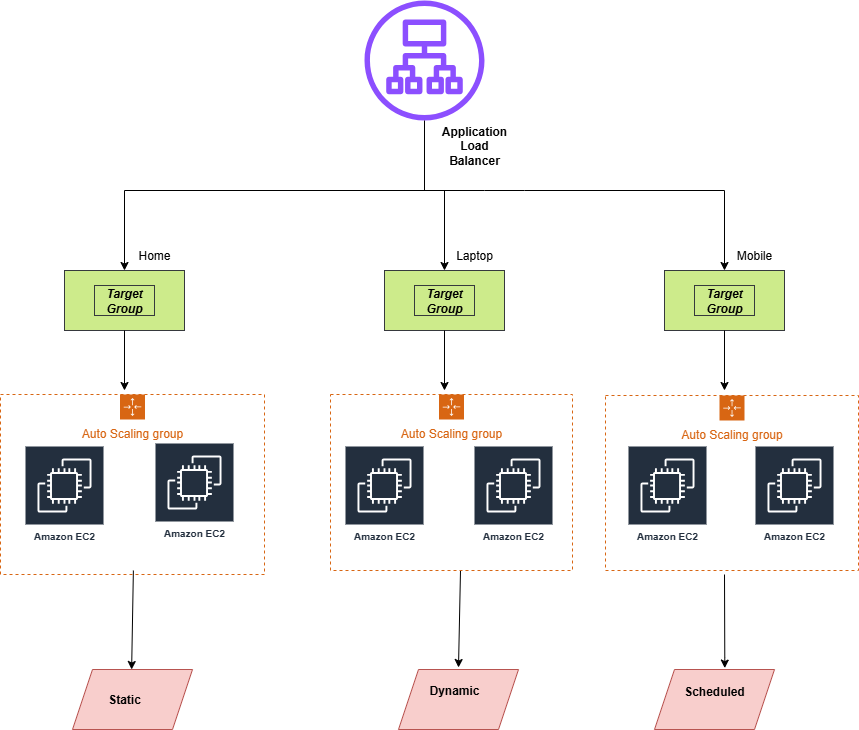

The diagram above was exported from draw.io. Its source (the exported page's mxGraphModel, read from the mxfile embedded in the PNG):
<mxGraphModel dx="1875" dy="532" grid="1" gridSize="11" guides="1" tooltips="1" connect="1" arrows="1" fold="1" page="1" pageScale="1" pageWidth="827" pageHeight="1169" background="#ffffff" math="0" shadow="0">
  <root>
    <mxCell id="0" />
    <mxCell id="1" parent="0" />
    <mxCell id="1QSwPLyY6jc3lgKRBhYc-1" value="" style="sketch=0;outlineConnect=0;fontColor=#232F3E;gradientColor=none;fillColor=#8C4FFF;strokeColor=none;dashed=0;verticalLabelPosition=bottom;verticalAlign=top;align=center;html=1;fontSize=12;fontStyle=0;aspect=fixed;pointerEvents=1;shape=mxgraph.aws4.application_load_balancer;" parent="1" vertex="1">
      <mxGeometry x="320" y="90" width="120" height="120" as="geometry" />
    </mxCell>
    <mxCell id="1QSwPLyY6jc3lgKRBhYc-5" value="Application Load Balancer" style="text;html=1;align=center;verticalAlign=middle;whiteSpace=wrap;rounded=0;fontStyle=1" parent="1" vertex="1">
      <mxGeometry x="400" y="220" width="60" height="30" as="geometry" />
    </mxCell>
    <mxCell id="1QSwPLyY6jc3lgKRBhYc-6" value="" style="endArrow=none;html=1;rounded=0;" parent="1" target="1QSwPLyY6jc3lgKRBhYc-1" edge="1">
      <mxGeometry width="50" height="50" relative="1" as="geometry">
        <mxPoint x="380" y="280" as="sourcePoint" />
        <mxPoint x="385" y="200" as="targetPoint" />
      </mxGeometry>
    </mxCell>
    <mxCell id="1QSwPLyY6jc3lgKRBhYc-7" value="" style="endArrow=none;html=1;rounded=0;" parent="1" edge="1">
      <mxGeometry width="50" height="50" relative="1" as="geometry">
        <mxPoint x="80" y="280" as="sourcePoint" />
        <mxPoint x="680" y="280" as="targetPoint" />
        <Array as="points">
          <mxPoint x="440" y="280" />
          <mxPoint x="480" y="280" />
        </Array>
      </mxGeometry>
    </mxCell>
    <mxCell id="1QSwPLyY6jc3lgKRBhYc-11" value="" style="endArrow=classic;html=1;rounded=0;" parent="1" edge="1">
      <mxGeometry width="50" height="50" relative="1" as="geometry">
        <mxPoint x="80" y="280" as="sourcePoint" />
        <mxPoint x="80" y="360" as="targetPoint" />
      </mxGeometry>
    </mxCell>
    <mxCell id="1QSwPLyY6jc3lgKRBhYc-12" value="" style="endArrow=classic;html=1;rounded=0;" parent="1" edge="1">
      <mxGeometry width="50" height="50" relative="1" as="geometry">
        <mxPoint x="400" y="280" as="sourcePoint" />
        <mxPoint x="400" y="360" as="targetPoint" />
      </mxGeometry>
    </mxCell>
    <mxCell id="1QSwPLyY6jc3lgKRBhYc-13" value="" style="endArrow=classic;html=1;rounded=0;" parent="1" edge="1">
      <mxGeometry width="50" height="50" relative="1" as="geometry">
        <mxPoint x="680" y="280" as="sourcePoint" />
        <mxPoint x="680" y="360" as="targetPoint" />
      </mxGeometry>
    </mxCell>
    <mxCell id="1QSwPLyY6jc3lgKRBhYc-15" value="" style="rounded=0;whiteSpace=wrap;html=1;fillColor=#cdeb8b;strokeColor=#36393d;" parent="1" vertex="1">
      <mxGeometry x="20" y="360" width="120" height="60" as="geometry" />
    </mxCell>
    <mxCell id="1QSwPLyY6jc3lgKRBhYc-16" value="" style="rounded=0;whiteSpace=wrap;html=1;fillColor=#cdeb8b;strokeColor=#36393d;" parent="1" vertex="1">
      <mxGeometry x="340" y="360" width="120" height="60" as="geometry" />
    </mxCell>
    <mxCell id="1QSwPLyY6jc3lgKRBhYc-17" value="" style="rounded=0;whiteSpace=wrap;html=1;fillColor=#cdeb8b;strokeColor=#36393d;" parent="1" vertex="1">
      <mxGeometry x="620" y="360" width="120" height="60" as="geometry" />
    </mxCell>
    <mxCell id="1QSwPLyY6jc3lgKRBhYc-18" value="Target Group" style="text;html=1;align=center;verticalAlign=middle;whiteSpace=wrap;rounded=0;fontStyle=3;fillColor=#cdeb8b;strokeColor=#36393d;" parent="1" vertex="1">
      <mxGeometry x="50" y="375" width="60" height="30" as="geometry" />
    </mxCell>
    <mxCell id="1QSwPLyY6jc3lgKRBhYc-19" value="Target Group" style="text;html=1;align=center;verticalAlign=middle;whiteSpace=wrap;rounded=0;fontStyle=3;fillColor=#cdeb8b;strokeColor=#36393d;" parent="1" vertex="1">
      <mxGeometry x="370" y="375" width="60" height="30" as="geometry" />
    </mxCell>
    <mxCell id="1QSwPLyY6jc3lgKRBhYc-20" value="Target Group" style="text;html=1;align=center;verticalAlign=middle;whiteSpace=wrap;rounded=0;fillColor=#cdeb8b;strokeColor=#36393d;fontStyle=3" parent="1" vertex="1">
      <mxGeometry x="650" y="375" width="60" height="30" as="geometry" />
    </mxCell>
    <mxCell id="1QSwPLyY6jc3lgKRBhYc-21" value="" style="endArrow=classic;html=1;rounded=0;exitX=0.5;exitY=1;exitDx=0;exitDy=0;" parent="1" source="1QSwPLyY6jc3lgKRBhYc-15" edge="1">
      <mxGeometry width="50" height="50" relative="1" as="geometry">
        <mxPoint x="40" y="480" as="sourcePoint" />
        <mxPoint x="80" y="480" as="targetPoint" />
      </mxGeometry>
    </mxCell>
    <mxCell id="1QSwPLyY6jc3lgKRBhYc-22" value="" style="endArrow=classic;html=1;rounded=0;exitX=0.5;exitY=1;exitDx=0;exitDy=0;" parent="1" source="1QSwPLyY6jc3lgKRBhYc-16" edge="1">
      <mxGeometry width="50" height="50" relative="1" as="geometry">
        <mxPoint x="364" y="490" as="sourcePoint" />
        <mxPoint x="400" y="480" as="targetPoint" />
      </mxGeometry>
    </mxCell>
    <mxCell id="1QSwPLyY6jc3lgKRBhYc-23" value="" style="endArrow=classic;html=1;rounded=0;exitX=0.5;exitY=1;exitDx=0;exitDy=0;" parent="1" source="1QSwPLyY6jc3lgKRBhYc-17" edge="1">
      <mxGeometry width="50" height="50" relative="1" as="geometry">
        <mxPoint x="650" y="500" as="sourcePoint" />
        <mxPoint x="680" y="480" as="targetPoint" />
      </mxGeometry>
    </mxCell>
    <mxCell id="1QSwPLyY6jc3lgKRBhYc-66" value="" style="shape=parallelogram;perimeter=parallelogramPerimeter;whiteSpace=wrap;html=1;fixedSize=1;rounded=0;strokeColor=#b85450;align=center;verticalAlign=middle;fontFamily=Helvetica;fontSize=12;fontStyle=1;fillColor=#f8cecc;" parent="1" vertex="1">
      <mxGeometry x="28" y="759" width="120" height="60" as="geometry" />
    </mxCell>
    <mxCell id="1QSwPLyY6jc3lgKRBhYc-67" value="" style="shape=parallelogram;perimeter=parallelogramPerimeter;whiteSpace=wrap;html=1;fixedSize=1;rounded=0;strokeColor=#b85450;align=center;verticalAlign=middle;fontFamily=Helvetica;fontSize=12;fontStyle=1;fillColor=#f8cecc;" parent="1" vertex="1">
      <mxGeometry x="354" y="759" width="120" height="60" as="geometry" />
    </mxCell>
    <mxCell id="1QSwPLyY6jc3lgKRBhYc-68" value="" style="shape=parallelogram;perimeter=parallelogramPerimeter;whiteSpace=wrap;html=1;fixedSize=1;rounded=0;strokeColor=#b85450;align=center;verticalAlign=middle;fontFamily=Helvetica;fontSize=12;fontStyle=1;fillColor=#f8cecc;" parent="1" vertex="1">
      <mxGeometry x="610" y="759" width="120" height="60" as="geometry" />
    </mxCell>
    <mxCell id="1QSwPLyY6jc3lgKRBhYc-69" value="Static" style="text;html=1;align=center;verticalAlign=middle;whiteSpace=wrap;rounded=0;fontFamily=Helvetica;fontSize=12;fontColor=default;fontStyle=1;" parent="1" vertex="1">
      <mxGeometry x="50" y="774" width="60" height="30" as="geometry" />
    </mxCell>
    <mxCell id="1QSwPLyY6jc3lgKRBhYc-70" value="Dynamic" style="text;html=1;align=center;verticalAlign=middle;whiteSpace=wrap;rounded=0;fontFamily=Helvetica;fontSize=12;fontColor=default;fontStyle=1;" parent="1" vertex="1">
      <mxGeometry x="380" y="765" width="60" height="30" as="geometry" />
    </mxCell>
    <mxCell id="1QSwPLyY6jc3lgKRBhYc-71" value="Scheduled" style="text;html=1;align=center;verticalAlign=middle;whiteSpace=wrap;rounded=0;fontFamily=Helvetica;fontSize=12;fontColor=default;fontStyle=1;" parent="1" vertex="1">
      <mxGeometry x="640" y="766" width="60" height="30" as="geometry" />
    </mxCell>
    <mxCell id="tryS8_0TV1b7BTedFKnx-7" value="Home" style="text;html=1;align=center;verticalAlign=middle;whiteSpace=wrap;rounded=0;" parent="1" vertex="1">
      <mxGeometry x="80" y="330" width="60" height="30" as="geometry" />
    </mxCell>
    <mxCell id="tryS8_0TV1b7BTedFKnx-8" value="Laptop" style="text;html=1;align=center;verticalAlign=middle;whiteSpace=wrap;rounded=0;" parent="1" vertex="1">
      <mxGeometry x="400" y="330" width="60" height="30" as="geometry" />
    </mxCell>
    <mxCell id="tryS8_0TV1b7BTedFKnx-9" value="Mobile" style="text;html=1;align=center;verticalAlign=middle;whiteSpace=wrap;rounded=0;" parent="1" vertex="1">
      <mxGeometry x="680" y="330" width="60" height="30" as="geometry" />
    </mxCell>
    <mxCell id="tryS8_0TV1b7BTedFKnx-10" value="" style="endArrow=classic;html=1;rounded=0;exitX=0.5;exitY=1;exitDx=0;exitDy=0;" parent="1" edge="1">
      <mxGeometry width="50" height="50" relative="1" as="geometry">
        <mxPoint x="88.88" y="660" as="sourcePoint" />
        <mxPoint x="87.13" y="759" as="targetPoint" />
      </mxGeometry>
    </mxCell>
    <mxCell id="tryS8_0TV1b7BTedFKnx-11" value="" style="endArrow=classic;html=1;rounded=0;exitX=0.5;exitY=1;exitDx=0;exitDy=0;" parent="1" edge="1">
      <mxGeometry width="50" height="50" relative="1" as="geometry">
        <mxPoint x="416" y="660" as="sourcePoint" />
        <mxPoint x="414" y="757" as="targetPoint" />
      </mxGeometry>
    </mxCell>
    <mxCell id="tryS8_0TV1b7BTedFKnx-13" value="" style="endArrow=classic;html=1;rounded=0;exitX=0.56;exitY=1.022;exitDx=0;exitDy=0;exitPerimeter=0;" parent="1" edge="1">
      <mxGeometry width="50" height="50" relative="1" as="geometry">
        <mxPoint x="679.9999999999998" y="664.0000000000001" as="sourcePoint" />
        <mxPoint x="680.28" y="757.59" as="targetPoint" />
        <Array as="points">
          <mxPoint x="680.28" y="746.59" />
        </Array>
      </mxGeometry>
    </mxCell>
    <mxCell id="nAUq45b6gmlU2_BkMmvc-1" value="Auto Scaling group" style="points=[[0,0],[0.25,0],[0.5,0],[0.75,0],[1,0],[1,0.25],[1,0.5],[1,0.75],[1,1],[0.75,1],[0.5,1],[0.25,1],[0,1],[0,0.75],[0,0.5],[0,0.25]];outlineConnect=0;gradientColor=none;html=1;whiteSpace=wrap;fontSize=12;fontStyle=0;container=1;pointerEvents=0;collapsible=0;recursiveResize=0;shape=mxgraph.aws4.groupCenter;grIcon=mxgraph.aws4.group_auto_scaling_group;grStroke=1;strokeColor=#D86613;fillColor=none;verticalAlign=top;align=center;fontColor=#D86613;dashed=1;spacingTop=25;" vertex="1" parent="1">
      <mxGeometry x="-44" y="484" width="264" height="180" as="geometry" />
    </mxCell>
    <mxCell id="nAUq45b6gmlU2_BkMmvc-4" value="Amazon EC2" style="sketch=0;outlineConnect=0;fontColor=#232F3E;gradientColor=none;strokeColor=#ffffff;fillColor=#232F3E;dashed=0;verticalLabelPosition=middle;verticalAlign=bottom;align=center;html=1;whiteSpace=wrap;fontSize=10;fontStyle=1;spacing=3;shape=mxgraph.aws4.productIcon;prIcon=mxgraph.aws4.ec2;" vertex="1" parent="nAUq45b6gmlU2_BkMmvc-1">
      <mxGeometry x="24" y="51" width="80" height="100" as="geometry" />
    </mxCell>
    <mxCell id="nAUq45b6gmlU2_BkMmvc-5" value="Amazon EC2" style="sketch=0;outlineConnect=0;fontColor=#232F3E;gradientColor=none;strokeColor=#ffffff;fillColor=#232F3E;dashed=0;verticalLabelPosition=middle;verticalAlign=bottom;align=center;html=1;whiteSpace=wrap;fontSize=10;fontStyle=1;spacing=3;shape=mxgraph.aws4.productIcon;prIcon=mxgraph.aws4.ec2;" vertex="1" parent="nAUq45b6gmlU2_BkMmvc-1">
      <mxGeometry x="154" y="48" width="80" height="100" as="geometry" />
    </mxCell>
    <mxCell id="nAUq45b6gmlU2_BkMmvc-6" value="Auto Scaling group" style="points=[[0,0],[0.25,0],[0.5,0],[0.75,0],[1,0],[1,0.25],[1,0.5],[1,0.75],[1,1],[0.75,1],[0.5,1],[0.25,1],[0,1],[0,0.75],[0,0.5],[0,0.25]];outlineConnect=0;gradientColor=none;html=1;whiteSpace=wrap;fontSize=12;fontStyle=0;container=1;pointerEvents=0;collapsible=0;recursiveResize=0;shape=mxgraph.aws4.groupCenter;grIcon=mxgraph.aws4.group_auto_scaling_group;grStroke=1;strokeColor=#D86613;fillColor=none;verticalAlign=top;align=center;fontColor=#D86613;dashed=1;spacingTop=25;" vertex="1" parent="1">
      <mxGeometry x="286" y="484" width="242" height="176" as="geometry" />
    </mxCell>
    <mxCell id="nAUq45b6gmlU2_BkMmvc-9" value="Amazon EC2" style="sketch=0;outlineConnect=0;fontColor=#232F3E;gradientColor=none;strokeColor=#ffffff;fillColor=#232F3E;dashed=0;verticalLabelPosition=middle;verticalAlign=bottom;align=center;html=1;whiteSpace=wrap;fontSize=10;fontStyle=1;spacing=3;shape=mxgraph.aws4.productIcon;prIcon=mxgraph.aws4.ec2;" vertex="1" parent="nAUq45b6gmlU2_BkMmvc-6">
      <mxGeometry x="14" y="51" width="80" height="100" as="geometry" />
    </mxCell>
    <mxCell id="nAUq45b6gmlU2_BkMmvc-10" value="Amazon EC2" style="sketch=0;outlineConnect=0;fontColor=#232F3E;gradientColor=none;strokeColor=#ffffff;fillColor=#232F3E;dashed=0;verticalLabelPosition=middle;verticalAlign=bottom;align=center;html=1;whiteSpace=wrap;fontSize=10;fontStyle=1;spacing=3;shape=mxgraph.aws4.productIcon;prIcon=mxgraph.aws4.ec2;" vertex="1" parent="nAUq45b6gmlU2_BkMmvc-6">
      <mxGeometry x="143" y="51" width="80" height="100" as="geometry" />
    </mxCell>
    <mxCell id="nAUq45b6gmlU2_BkMmvc-7" value="Auto Scaling group" style="points=[[0,0],[0.25,0],[0.5,0],[0.75,0],[1,0],[1,0.25],[1,0.5],[1,0.75],[1,1],[0.75,1],[0.5,1],[0.25,1],[0,1],[0,0.75],[0,0.5],[0,0.25]];outlineConnect=0;gradientColor=none;html=1;whiteSpace=wrap;fontSize=12;fontStyle=0;container=1;pointerEvents=0;collapsible=0;recursiveResize=0;shape=mxgraph.aws4.groupCenter;grIcon=mxgraph.aws4.group_auto_scaling_group;grStroke=1;strokeColor=#D86613;fillColor=none;verticalAlign=top;align=center;fontColor=#D86613;dashed=1;spacingTop=25;" vertex="1" parent="1">
      <mxGeometry x="561" y="485" width="253" height="175" as="geometry" />
    </mxCell>
    <mxCell id="nAUq45b6gmlU2_BkMmvc-11" value="Amazon EC2" style="sketch=0;outlineConnect=0;fontColor=#232F3E;gradientColor=none;strokeColor=#ffffff;fillColor=#232F3E;dashed=0;verticalLabelPosition=middle;verticalAlign=bottom;align=center;html=1;whiteSpace=wrap;fontSize=10;fontStyle=1;spacing=3;shape=mxgraph.aws4.productIcon;prIcon=mxgraph.aws4.ec2;" vertex="1" parent="nAUq45b6gmlU2_BkMmvc-7">
      <mxGeometry x="22" y="50" width="80" height="100" as="geometry" />
    </mxCell>
    <mxCell id="nAUq45b6gmlU2_BkMmvc-12" value="Amazon EC2" style="sketch=0;outlineConnect=0;fontColor=#232F3E;gradientColor=none;strokeColor=#ffffff;fillColor=#232F3E;dashed=0;verticalLabelPosition=middle;verticalAlign=bottom;align=center;html=1;whiteSpace=wrap;fontSize=10;fontStyle=1;spacing=3;shape=mxgraph.aws4.productIcon;prIcon=mxgraph.aws4.ec2;" vertex="1" parent="nAUq45b6gmlU2_BkMmvc-7">
      <mxGeometry x="149" y="50" width="80" height="100" as="geometry" />
    </mxCell>
  </root>
</mxGraphModel>